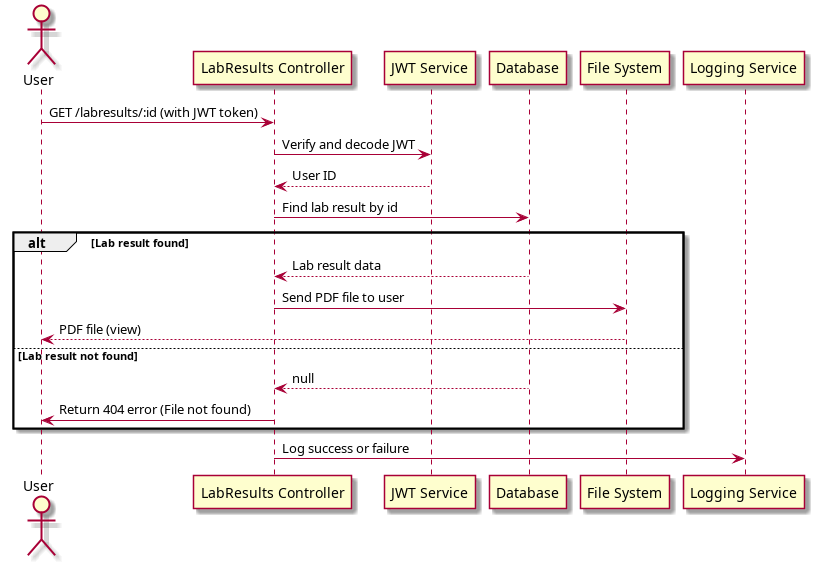

The diagram above was rendered by PlantUML. Its source (embedded in the PNG):
@startuml
actor User
User -> "LabResults Controller": GET /labresults/:id (with JWT token)
"LabResults Controller" -> "JWT Service": Verify and decode JWT
"JWT Service" --> "LabResults Controller": User ID

"LabResults Controller" -> "Database": Find lab result by id
alt Lab result found
    "Database" --> "LabResults Controller": Lab result data
    "LabResults Controller" -> "File System": Send PDF file to user
    "File System" --> User: PDF file (view)
else Lab result not found
    "Database" --> "LabResults Controller": null
    "LabResults Controller" -> User: Return 404 error (File not found)
end
"LabResults Controller" -> "Logging Service": Log success or failure
@enduml